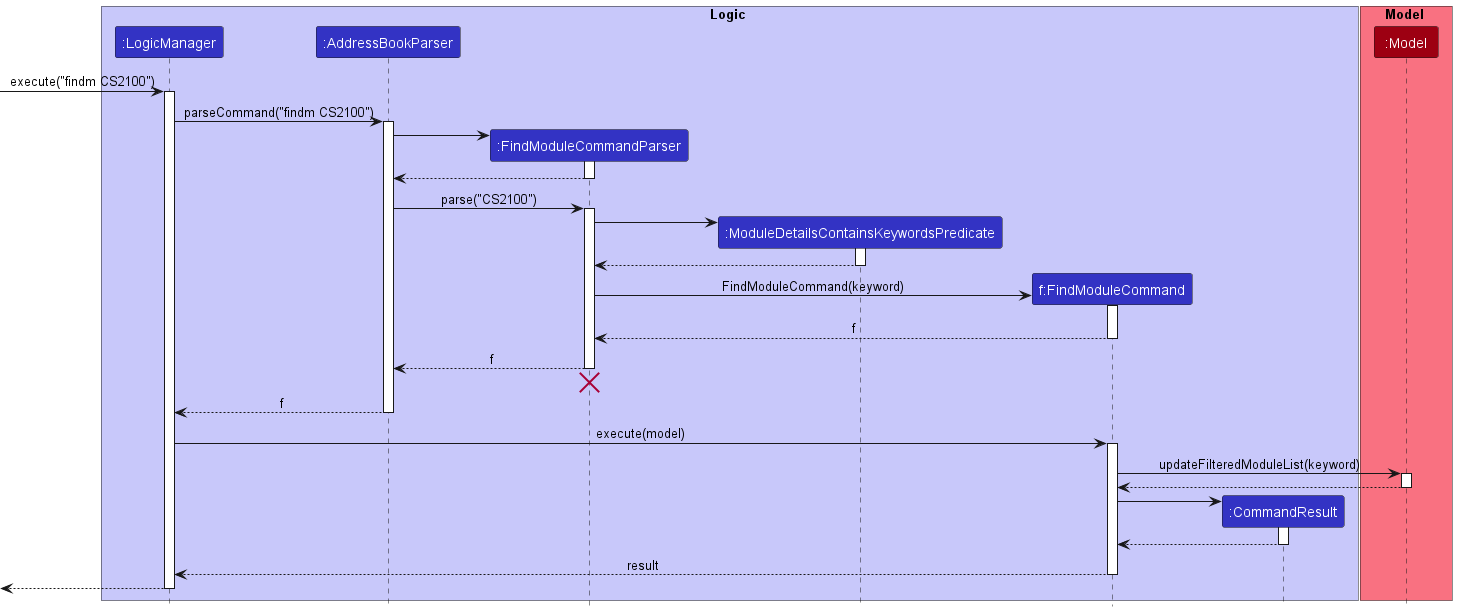

The diagram above was rendered by PlantUML. Its source (embedded in the PNG):
@startuml
!include style.puml

box Logic LOGIC_COLOR_T1
participant ":LogicManager" as LogicManager LOGIC_COLOR
participant ":AddressBookParser" as AddressBookParser LOGIC_COLOR
participant ":FindModuleCommandParser" as FindModuleCommandParser LOGIC_COLOR
participant ":ModuleDetailsContainsKeywordsPredicate" as ModuleDetailsContainsKeywordsPredicate LOGIC_COLOR
participant "f:FindModuleCommand" as FindModuleCommand LOGIC_COLOR
participant ":CommandResult" as CommandResult LOGIC_COLOR
end box

box Model MODEL_COLOR_T1
participant ":Model" as Model MODEL_COLOR
end box

[-> LogicManager : execute("findm CS2100")
activate LogicManager

LogicManager -> AddressBookParser : parseCommand("findm CS2100")
activate AddressBookParser

create FindModuleCommandParser
AddressBookParser -> FindModuleCommandParser
activate FindModuleCommandParser

FindModuleCommandParser --> AddressBookParser
deactivate FindModuleCommandParser

AddressBookParser -> FindModuleCommandParser : parse("CS2100")
activate FindModuleCommandParser

create ModuleDetailsContainsKeywordsPredicate
FindModuleCommandParser -> ModuleDetailsContainsKeywordsPredicate
activate ModuleDetailsContainsKeywordsPredicate

ModuleDetailsContainsKeywordsPredicate --> FindModuleCommandParser
deactivate ModuleDetailsContainsKeywordsPredicate

create FindModuleCommand
FindModuleCommandParser -> FindModuleCommand : FindModuleCommand(keyword)
activate FindModuleCommand

FindModuleCommand --> FindModuleCommandParser : f
deactivate FindModuleCommand

FindModuleCommandParser --> AddressBookParser : f
deactivate FindModuleCommandParser
'Hidden arrow to position the destroy marker below the end of the activation bar.
FindModuleCommandParser -[hidden]-> AddressBookParser
destroy FindModuleCommandParser

AddressBookParser --> LogicManager : f
deactivate AddressBookParser

LogicManager -> FindModuleCommand : execute(model)
activate FindModuleCommand

FindModuleCommand -> Model : updateFilteredModuleList(keyword)
activate Model

Model --> FindModuleCommand
deactivate Model

create CommandResult
FindModuleCommand -> CommandResult
activate CommandResult

CommandResult --> FindModuleCommand
deactivate CommandResult

FindModuleCommand --> LogicManager : result
deactivate FindModuleCommand

[<--LogicManager
deactivate LogicManager

@enduml